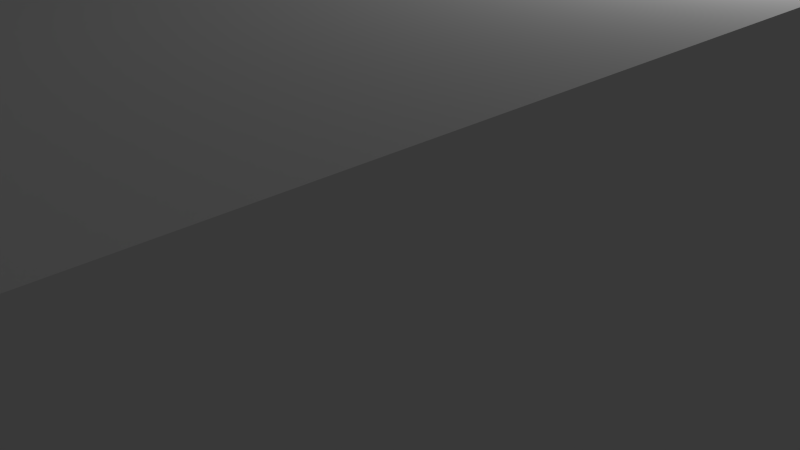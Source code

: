 # Source: Window_1.blend  (saved by Blender 2.76.0; exported with 4.5.12 LTS)
import bpy
from mathutils import Matrix  # noqa: F401  (used for matrix-valued properties, if any)

bpy.ops.wm.read_factory_settings(use_empty=True)
scene = bpy.context.scene
scene.name = 'Scene'

# ---- collections
col_collection_1 = bpy.data.collections.new('Collection 1'); scene.collection.children.link(col_collection_1)

# ---- materials (node trees are filled in below, after node groups)
mat_material_001 = bpy.data.materials.new('Material.001')
mat_material_001.alpha_threshold = 0.0
mat_material_001.use_transparent_shadow = False
mat_material_001.roughness = 0.5
mat_material_001.line_color = (0.0, 0.0, 0.0, 1.0)

# ---- material node trees

# ---- world
world_world = bpy.data.worlds.new('World'); scene.world = world_world
world_world.color = (0.05088, 0.05088, 0.05088)
world_world.use_sun_shadow = False
world_world.sun_shadow_jitter_overblur = 0.0
world_world.cycles.sampling_method = 'MANUAL'
world_world.cycles.sample_map_resolution = 256

# ---- cameras
cam_camera = bpy.data.cameras.new('Camera')
cam_camera.clip_end = 100.0
cam_camera.lens = 35.0
cam_camera.sensor_width = 32.0
cam_camera.sensor_height = 18.0
cam_camera.ortho_scale = 7.314
cam_camera.dof.focus_distance = 0.0
cam_camera.dof.aperture_fstop = 128.0

# ---- lights
light_lamp = bpy.data.lights.new('Lamp', 'POINT')
light_lamp.transmission_factor = 0.0
light_lamp.cutoff_distance = 30.0
light_lamp.energy = 100.0
light_lamp.shadow_buffer_clip_start = 1.001
light_lamp.shadow_soft_size = 0.1
light_lamp.shadow_maximum_resolution = 0.006
light_lamp.use_absolute_resolution = True
light_lamp.cycles.use_multiple_importance_sampling = False

# ---- meshes
me_cube_003 = bpy.data.meshes.new('Cube.003')
me_cube_003.from_pydata([(1.0, 1.0, -1.0), (1.0, -1.0, -1.0), (-1.0, -1.0, -1.0), (-1.0, 1.0, -1.0), (1.0, 1.0, 1.0), (1.0, -1.0, 1.0), (-1.0, -1.0, 1.0), (-1.0, 1.0, 1.0), (-1.1, 0.9231, -22.5), (-1.1, 0.9231, 22.5), (-1.1, 1.0, -22.5), (-1.1, 1.0, 22.5), (1.1, 0.9231, -22.5), (1.1, 0.9231, 22.5), (1.1, 1.0, -22.5), (1.1, 1.0, 22.5), (-1.1, -1.0, -22.5), (-1.1, -1.0, 22.5), (-1.1, -0.9231, -22.5), (-1.1, -0.9231, 22.5), (1.1, -1.0, -22.5), (1.1, -1.0, 22.5), (1.1, -0.9231, -22.5), (1.1, -0.9231, 22.5)], [], [(0, 1, 2, 3), (4, 7, 6, 5), (0, 4, 5, 1), (1, 5, 6, 2), (2, 6, 7, 3), (4, 0, 3, 7), (9, 11, 10, 8), (11, 15, 14, 10), (15, 13, 12, 14), (13, 9, 8, 12), (8, 10, 14, 12), (13, 15, 11, 9), (17, 19, 18, 16), (19, 23, 22, 18), (23, 21, 20, 22), (21, 17, 16, 20), (16, 18, 22, 20), (21, 23, 19, 17)])
_uv = me_cube_003.uv_layers.new(name='UVMap')
_uv.uv.foreach_set('vector', [0.8511, 0.4786, 0.1489, 0.4786, 0.1571, 0.4791, 0.8429, 0.4791, 0.8511, 0.5218, 0.8429, 0.5213, 0.1571, 0.5213, 0.1489, 0.5218, 0.8511, 0.4786, 0.8511, 0.5218, 0.1489, 0.5218, 0.1489, 0.4786, 0.1489, 0.4786, 0.1489, 0.5218, 0.1571, 0.5213, 0.1571, 0.4791, 0.1571, 0.4791, 0.1571, 0.5213, 0.8429, 0.5213, 0.8429, 0.4791, 0.8511, 0.5218, 0.8511, 0.4786, 0.8429, 0.4791, 0.8429, 0.5213, 0.8162, 0.9744, 0.8425, 0.9744, 0.8425, 0.02593, 0.8162, 0.02593, 0.8425, 0.9744, 0.8516, 0.9869, 0.8516, 0.01345, 0.8425, 0.02593, 0.8516, 0.9869, 0.8245, 0.9869, 0.8245, 0.01345, 0.8516, 0.01345, 0.8245, 0.9869, 0.8162, 0.9744, 0.8162, 0.02593, 0.8245, 0.01345, 0.8162, 0.02593, 0.8425, 0.02593, 0.8516, 0.01345, 0.8245, 0.01345, 0.8245, 0.9869, 0.8516, 0.9869, 0.8425, 0.9744, 0.8162, 0.9744, 0.1575, 0.9744, 0.1839, 0.9744, 0.1839, 0.02593, 0.1575, 0.02593, 0.1839, 0.9744, 0.1756, 0.9869, 0.1756, 0.01345, 0.1839, 0.02593, 0.1756, 0.9869, 0.1485, 0.9869, 0.1485, 0.01345, 0.1756, 0.01345, 0.1485, 0.9869, 0.1575, 0.9744, 0.1575, 0.02593, 0.1485, 0.01345, 0.1575, 0.02593, 0.1839, 0.02593, 0.1756, 0.01345, 0.1485, 0.01345, 0.1485, 0.9869, 0.1756, 0.9869, 0.1839, 0.9744, 0.1575, 0.9744])
me_cube_003.materials.append(mat_material_001)
me_cube_003.use_remesh_preserve_volume = False
me_cube_003.use_remesh_preserve_attributes = False
me_cube_003.use_mirror_vertex_groups = False
me_cube_003.update()
me_cube_002 = bpy.data.meshes.new('Cube.002')
me_cube_002.from_pydata([(1.4, 2.308, -22.75), (1.4, -2.308, -22.75), (-1.4, -2.308, -22.75), (-1.4, 2.308, -22.75), (1.4, 2.308, -20.75), (1.4, -2.308, -20.75), (-1.4, -2.308, -20.75), (-1.4, 2.308, -20.75)], [], [(0, 1, 2, 3), (4, 7, 6, 5), (0, 4, 5, 1), (1, 5, 6, 2), (2, 6, 7, 3), (4, 0, 3, 7)])
_uv = me_cube_002.uv_layers.new(name='UVMap')
_uv.uv.foreach_set('vector', [0.9609, 0.4067, 0.03916, 0.4067, 0.04964, 0.4131, 0.9504, 0.4131, 0.9776, 0.4317, 0.9667, 0.4377, 0.03333, 0.4377, 0.02248, 0.4317, 0.9776, 0.4062, 0.9776, 0.4317, 0.02248, 0.4317, 0.02248, 0.4062, 0.03916, 0.4067, 0.03916, 0.4313, 0.04964, 0.4371, 0.04964, 0.4131, 0.04964, 0.4131, 0.04964, 0.4371, 0.9504, 0.4371, 0.9504, 0.4131, 0.9609, 0.4313, 0.9609, 0.4067, 0.9504, 0.4131, 0.9504, 0.4371])
me_cube_002.materials.append(mat_material_001)
me_cube_002.use_remesh_preserve_volume = False
me_cube_002.use_remesh_preserve_attributes = False
me_cube_002.use_mirror_vertex_groups = False
me_cube_002.update()
me_cube_001 = bpy.data.meshes.new('Cube.001')
me_cube_001.from_pydata([(1.4, 2.308, 20.75), (1.4, -2.308, 20.75), (-1.4, -2.308, 20.75), (-1.4, 2.308, 20.75), (1.4, 2.308, 22.75), (1.4, -2.308, 22.75), (-1.4, -2.308, 22.75), (-1.4, 2.308, 22.75)], [], [(0, 1, 2, 3), (4, 7, 6, 5), (0, 4, 5, 1), (1, 5, 6, 2), (2, 6, 7, 3), (4, 0, 3, 7)])
_uv = me_cube_001.uv_layers.new(name='UVMap')
_uv.uv.foreach_set('vector', [0.9702, 0.5687, 0.02989, 0.5687, 0.04058, 0.5628, 0.9595, 0.5628, 0.9872, 0.5944, 0.9762, 0.5876, 0.02388, 0.5876, 0.01281, 0.5944, 0.9702, 0.5687, 0.9702, 0.5938, 0.02989, 0.5938, 0.02989, 0.5687, 0.01281, 0.5684, 0.01281, 0.5944, 0.02388, 0.5876, 0.02388, 0.5622, 0.02388, 0.5622, 0.02388, 0.5876, 0.9762, 0.5876, 0.9762, 0.5622, 0.9872, 0.5944, 0.9872, 0.5684, 0.9762, 0.5622, 0.9762, 0.5876])
me_cube_001.materials.append(mat_material_001)
me_cube_001.use_remesh_preserve_volume = False
me_cube_001.use_remesh_preserve_attributes = False
me_cube_001.use_mirror_vertex_groups = False
me_cube_001.update()
me_cube_000 = bpy.data.meshes.new('Cube.000')
me_cube_000.from_pydata([(1.4, 1.0, 22.5), (1.4, -1.0, 22.5), (-1.4, -1.0, 22.5), (-1.4, 1.0, 22.5), (1.4, 1.0, 27.5), (1.4, -1.0, 27.5), (-1.4, -1.0, 27.5), (-1.4, 1.0, 27.5), (2.5, 1.154, 27.5), (2.5, -1.154, 27.5), (-2.5, -1.154, 27.5), (-2.5, 1.154, 27.5), (2.5, 1.154, 30.0), (2.5, -1.154, 30.0), (-2.5, -1.154, 30.0), (-2.5, 1.154, 30.0)], [], [(0, 1, 2, 3), (4, 7, 6, 5), (0, 4, 5, 1), (1, 5, 6, 2), (2, 6, 7, 3), (4, 0, 3, 7), (8, 9, 10, 11), (12, 15, 14, 13), (8, 12, 13, 9), (9, 13, 14, 10), (10, 14, 15, 11), (12, 8, 11, 15)])
_uv = me_cube_000.uv_layers.new(name='UVMap')
_uv.uv.foreach_set('vector', [0.9813, 0.5666, 0.01878, 0.5666, 0.03445, 0.5448, 0.9656, 0.5448, 0.9803, 0.7145, 0.9647, 0.688, 0.0354, 0.688, 0.01976, 0.7145, 0.9813, 0.5666, 0.9813, 0.7147, 0.01878, 0.7147, 0.01878, 0.5666, 0.01976, 0.5667, 0.01976, 0.7145, 0.0354, 0.688, 0.0354, 0.545, 0.0354, 0.545, 0.0354, 0.688, 0.9647, 0.688, 0.9647, 0.545, 0.9803, 0.7145, 0.9803, 0.5667, 0.9647, 0.545, 0.9647, 0.688, 0.9691, 0.6377, 0.03092, 0.6377, 0.05785, 0.5982, 0.9422, 0.5982, 0.9674, 0.7001, 0.9405, 0.6571, 0.05954, 0.6571, 0.03271, 0.7001, 0.9691, 0.6377, 0.9691, 0.7003, 0.03092, 0.7003, 0.03092, 0.6377, 0.03271, 0.6378, 0.03271, 0.7001, 0.05954, 0.6571, 0.05954, 0.5984, 0.05954, 0.5984, 0.05954, 0.6571, 0.9405, 0.6571, 0.9405, 0.5984, 0.9674, 0.7001, 0.9674, 0.6378, 0.9405, 0.5984, 0.9405, 0.6571])
me_cube_000.materials.append(mat_material_001)
me_cube_000.use_remesh_preserve_volume = False
me_cube_000.use_remesh_preserve_attributes = False
me_cube_000.use_mirror_vertex_groups = False
me_cube_000.update()

# ---- objects
ob_cube_003 = bpy.data.objects.new('Cube.003', me_cube_003)
ob_cube_001 = bpy.data.objects.new('Cube.001', me_cube_002)
ob_cube_000 = bpy.data.objects.new('Cube.000', me_cube_001)
ob_cube_002 = bpy.data.objects.new('Cube.002', me_cube_000)
ob_lamp = bpy.data.objects.new('Lamp', light_lamp)
ob_camera = bpy.data.objects.new('Camera', cam_camera)

# ---- transforms, parenting, visibility, modifiers, constraints
ob_cube_003.location = (0.0, 0.0, 0.0)
ob_cube_003.scale = (5.0, 65.0, 4.0)
ob_cube_003.lock_rotations_4d = False
ob_cube_003.empty_display_type = 'ARROWS'
ob_cube_003.lineart.crease_threshold = 0.0
ob_cube_001.location = (0.0, 0.0, 0.0)
ob_cube_001.scale = (5.0, 65.0, 4.0)
ob_cube_001.lock_rotations_4d = False
ob_cube_001.empty_display_type = 'ARROWS'
ob_cube_001.lineart.crease_threshold = 0.0
ob_cube_000.location = (0.0, 0.0, 0.0)
ob_cube_000.scale = (5.0, 65.0, 4.0)
ob_cube_000.lock_rotations_4d = False
ob_cube_000.empty_display_type = 'ARROWS'
ob_cube_000.lineart.crease_threshold = 0.0
ob_cube_002.location = (0.0, 0.0, 0.0)
ob_cube_002.scale = (5.0, 65.0, 4.0)
ob_cube_002.lock_rotations_4d = False
ob_cube_002.empty_display_type = 'ARROWS'
ob_cube_002.lineart.crease_threshold = 0.0
ob_lamp.location = (4.076, 1.005, 5.904)
ob_lamp.rotation_euler = (0.6503, 0.05522, 1.866)
ob_lamp.lock_rotations_4d = False
ob_lamp.empty_display_type = 'ARROWS'
ob_lamp.color = (0.0, 0.0, 0.0, 0.0)
ob_lamp.lineart.crease_threshold = 0.0
ob_camera.location = (7.481, -6.508, 5.344)
ob_camera.rotation_euler = (1.109, 0.01082, 0.8149)
ob_camera.lock_rotations_4d = False
ob_camera.empty_display_type = 'ARROWS'
ob_camera.color = (0.0, 0.0, 0.0, 0.0)
ob_camera.display_type = 'WIRE'
ob_camera.lineart.crease_threshold = 0.0

# ---- collection membership
col_collection_1.objects.link(ob_cube_003)
col_collection_1.objects.link(ob_cube_001)
col_collection_1.objects.link(ob_cube_000)
col_collection_1.objects.link(ob_cube_002)
col_collection_1.objects.link(ob_lamp)
col_collection_1.objects.link(ob_camera)

# ---- scene / render settings (as saved in the file)
scene.camera = ob_camera
scene.frame_start = 1; scene.frame_end = 250; scene.frame_set(1)
scene.render.engine = 'BLENDER_EEVEE_NEXT'
scene.render.resolution_percentage = 50
scene.render.dither_intensity = 0.0
scene.cycles.use_denoising = False
scene.cycles.samples = 10
scene.cycles.sampling_pattern = 'TABULATED_SOBOL'
scene.cycles.light_sampling_threshold = 0.0
scene.cycles.use_adaptive_sampling = False
scene.cycles.use_light_tree = False
scene.cycles.blur_glossy = 0.0
scene.cycles.pixel_filter_type = 'GAUSSIAN'
scene.cycles.sample_clamp_indirect = 0.0
scene.view_settings.view_transform = 'Standard'
scene.unit_settings.scale_length = 0.01
bpy.context.view_layer.update()

